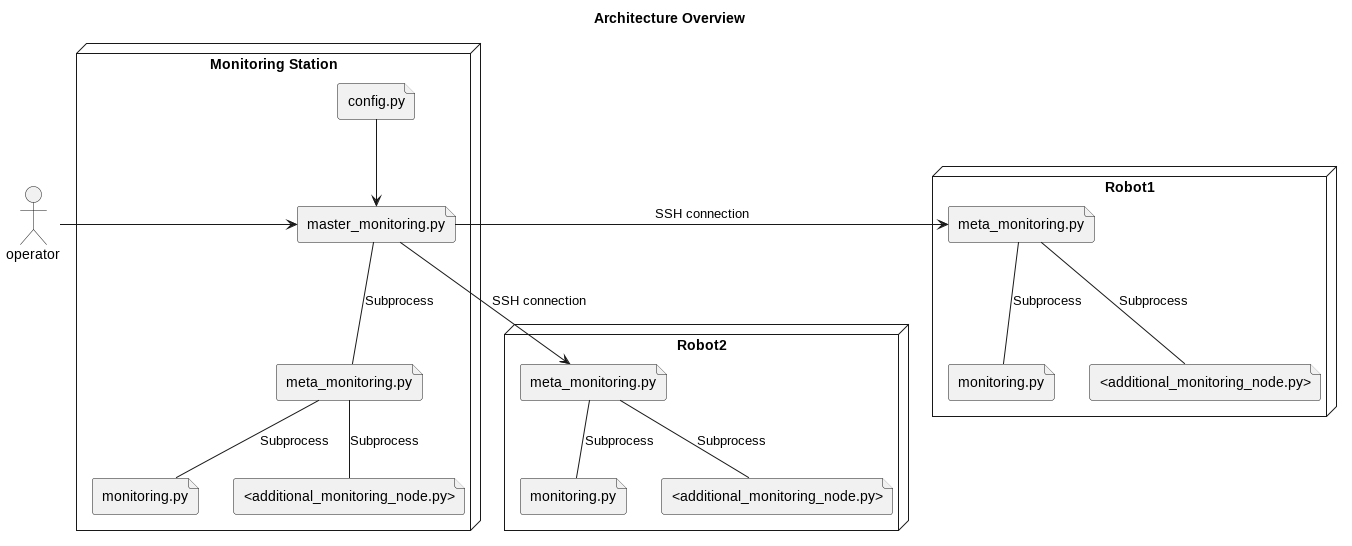

The diagram above was rendered by PlantUML. Its source (embedded in the PNG):
@startuml
title Architecture Overview
actor operator

node Monitoring_station as "Monitoring Station" {
    file f1 as "master_monitoring.py"
    file f01 as "config.py"
    file f2 as "meta_monitoring.py"
    file f3 as "monitoring.py"
    file f4 as "<additional_monitoring_node.py>"
}


node Robot1 {
    file f6 as "meta_monitoring.py"
    file f7 as "monitoring.py"
    file f8 as "<additional_monitoring_node.py>"
}

node Robot2 {
    file f10 as "meta_monitoring.py"
    file f11 as "monitoring.py"
    file f12 as "<additional_monitoring_node.py>"
}

operator -> f1
f1 -> f6 : "SSH connection"
f1 --> f10 : "SSH connection"

f6 -- f7 : "Subprocess"
f6 -- f8 : "Subprocess"

f10 -- f11 : "Subprocess"
f10 -- f12 : "Subprocess"

f01 --> f1
f1 -- f2 : "Subprocess"
f2 -- f3 : "Subprocess"
f2 -- f4 : "Subprocess"
@enduml